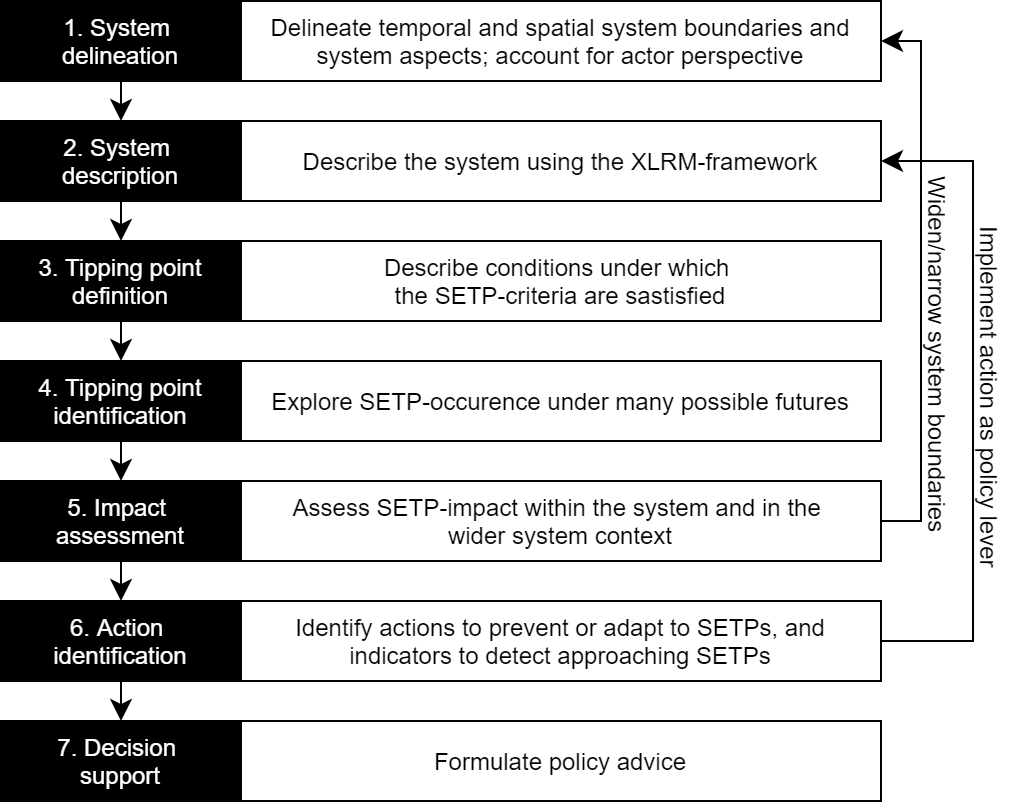

The diagram above was exported from draw.io. Its source (the exported page's mxGraphModel, read from the mxfile embedded in the PNG):
<mxGraphModel dx="1038" dy="620" grid="0" gridSize="10" guides="1" tooltips="1" connect="1" arrows="1" fold="1" page="1" pageScale="1" pageWidth="827" pageHeight="1169" background="#ffffff" math="0" shadow="0">
  <root>
    <mxCell id="0" />
    <mxCell id="1" parent="0" />
    <mxCell id="21" style="edgeStyle=orthogonalEdgeStyle;rounded=0;html=1;exitX=0.5;exitY=1;entryX=0.5;entryY=0;jettySize=auto;orthogonalLoop=1;endSize=8;" parent="1" source="5" target="6" edge="1">
      <mxGeometry relative="1" as="geometry" />
    </mxCell>
    <mxCell id="5" value="1. System&amp;nbsp;&lt;div&gt;delineation&lt;/div&gt;" style="rounded=0;whiteSpace=wrap;html=1;labelBackgroundColor=none;fillColor=#000000;fontColor=#FFFFFF;" parent="1" vertex="1">
      <mxGeometry x="160" y="80" width="120" height="40" as="geometry" />
    </mxCell>
    <mxCell id="22" style="edgeStyle=orthogonalEdgeStyle;rounded=0;html=1;exitX=0.5;exitY=1;entryX=0.5;entryY=0;endSize=8;jettySize=auto;orthogonalLoop=1;" parent="1" source="6" target="7" edge="1">
      <mxGeometry relative="1" as="geometry" />
    </mxCell>
    <mxCell id="6" value="2. System&amp;nbsp;&lt;div&gt;description&lt;/div&gt;" style="rounded=0;whiteSpace=wrap;html=1;labelBackgroundColor=none;fillColor=#000000;fontColor=#FFFFFF;" parent="1" vertex="1">
      <mxGeometry x="160" y="140" width="120" height="40" as="geometry" />
    </mxCell>
    <mxCell id="23" style="edgeStyle=orthogonalEdgeStyle;rounded=0;html=1;exitX=0.5;exitY=1;entryX=0.5;entryY=0;endSize=8;jettySize=auto;orthogonalLoop=1;" parent="1" source="7" target="8" edge="1">
      <mxGeometry relative="1" as="geometry" />
    </mxCell>
    <mxCell id="7" value="3. Tipping point definition" style="rounded=0;whiteSpace=wrap;html=1;labelBackgroundColor=none;fillColor=#000000;fontColor=#FFFFFF;" parent="1" vertex="1">
      <mxGeometry x="160" y="200" width="120" height="40" as="geometry" />
    </mxCell>
    <mxCell id="24" style="edgeStyle=orthogonalEdgeStyle;rounded=0;html=1;exitX=0.5;exitY=1;entryX=0.5;entryY=0;endSize=8;jettySize=auto;orthogonalLoop=1;" parent="1" source="8" target="9" edge="1">
      <mxGeometry relative="1" as="geometry" />
    </mxCell>
    <mxCell id="8" value="4. Tipping point&lt;div&gt;identification&lt;/div&gt;" style="rounded=0;whiteSpace=wrap;html=1;labelBackgroundColor=none;fillColor=#000000;fontColor=#FFFFFF;" parent="1" vertex="1">
      <mxGeometry x="160" y="260" width="120" height="40" as="geometry" />
    </mxCell>
    <mxCell id="25" style="edgeStyle=orthogonalEdgeStyle;rounded=0;html=1;exitX=0.5;exitY=1;entryX=0.5;entryY=0;endSize=8;jettySize=auto;orthogonalLoop=1;" parent="1" source="9" target="10" edge="1">
      <mxGeometry relative="1" as="geometry" />
    </mxCell>
    <mxCell id="9" value="5. Impact&amp;nbsp;&lt;div&gt;assessment&lt;/div&gt;" style="rounded=0;whiteSpace=wrap;html=1;labelBackgroundColor=none;fillColor=#000000;fontColor=#FFFFFF;" parent="1" vertex="1">
      <mxGeometry x="160" y="320" width="120" height="40" as="geometry" />
    </mxCell>
    <mxCell id="26" style="edgeStyle=orthogonalEdgeStyle;rounded=0;html=1;exitX=0.5;exitY=1;entryX=0.5;entryY=0;endSize=8;jettySize=auto;orthogonalLoop=1;" parent="1" source="10" target="11" edge="1">
      <mxGeometry relative="1" as="geometry" />
    </mxCell>
    <mxCell id="10" value="6. Action&amp;nbsp;&lt;div&gt;identification&lt;/div&gt;" style="rounded=0;whiteSpace=wrap;html=1;labelBackgroundColor=none;fillColor=#000000;fontColor=#FFFFFF;" parent="1" vertex="1">
      <mxGeometry x="160" y="380" width="120" height="40" as="geometry" />
    </mxCell>
    <mxCell id="11" value="7. Decision&amp;nbsp;&lt;div&gt;support&lt;/div&gt;" style="rounded=0;whiteSpace=wrap;html=1;labelBackgroundColor=none;fillColor=#000000;fontColor=#FFFFFF;" parent="1" vertex="1">
      <mxGeometry x="160" y="440" width="120" height="40" as="geometry" />
    </mxCell>
    <mxCell id="12" value="Delineate temporal and spatial system boundaries and system aspects; account for&amp;nbsp;&lt;span style=&quot;letter-spacing: 0px&quot;&gt;actor perspective&lt;/span&gt;" style="rounded=0;whiteSpace=wrap;html=1;" parent="1" vertex="1">
      <mxGeometry x="280" y="80" width="320" height="40" as="geometry" />
    </mxCell>
    <mxCell id="13" value="Describe the system using the XLRM-framework" style="rounded=0;whiteSpace=wrap;html=1;" parent="1" vertex="1">
      <mxGeometry x="280" y="140" width="320" height="40" as="geometry" />
    </mxCell>
    <mxCell id="14" value="Describe conditions under which&amp;nbsp;&lt;div&gt;the SETP-criteria are sastisfied&lt;/div&gt;" style="rounded=0;whiteSpace=wrap;html=1;" parent="1" vertex="1">
      <mxGeometry x="280" y="200" width="320" height="40" as="geometry" />
    </mxCell>
    <mxCell id="15" value="Explore SETP-occurence under many possible futures" style="rounded=0;whiteSpace=wrap;html=1;" parent="1" vertex="1">
      <mxGeometry x="280" y="260" width="320" height="40" as="geometry" />
    </mxCell>
    <mxCell id="36" style="edgeStyle=orthogonalEdgeStyle;rounded=0;html=1;exitX=1;exitY=0.5;entryX=1;entryY=0.5;endSize=8;jettySize=auto;orthogonalLoop=1;fontColor=#FFFFFF;" parent="1" source="16" target="12" edge="1">
      <mxGeometry relative="1" as="geometry" />
    </mxCell>
    <mxCell id="16" value="Assess SETP-impact within the system and in the&amp;nbsp;&lt;div&gt;wider system context&lt;/div&gt;" style="rounded=0;whiteSpace=wrap;html=1;" parent="1" vertex="1">
      <mxGeometry x="280" y="320" width="320" height="40" as="geometry" />
    </mxCell>
    <mxCell id="38" style="edgeStyle=orthogonalEdgeStyle;rounded=0;html=1;exitX=1;exitY=0.5;entryX=1;entryY=0.5;endSize=8;jettySize=auto;orthogonalLoop=1;fontColor=#FFFFFF;" parent="1" source="17" target="13" edge="1">
      <mxGeometry relative="1" as="geometry">
        <Array as="points">
          <mxPoint x="646" y="400" />
          <mxPoint x="646" y="160" />
        </Array>
      </mxGeometry>
    </mxCell>
    <mxCell id="17" value="&lt;span lang=&quot;EN-US&quot;&gt;Identify actions to prevent or adapt to SETPs, and indicators to detect approaching SETPs&lt;/span&gt;" style="rounded=0;whiteSpace=wrap;html=1;" parent="1" vertex="1">
      <mxGeometry x="280" y="380" width="320" height="40" as="geometry" />
    </mxCell>
    <mxCell id="18" value="Formulate policy advice" style="rounded=0;whiteSpace=wrap;html=1;" parent="1" vertex="1">
      <mxGeometry x="280" y="440" width="320" height="40" as="geometry" />
    </mxCell>
    <mxCell id="37" value="&lt;font color=&quot;#000000&quot;&gt;Widen/narrow system boundaries&lt;/font&gt;" style="text;html=1;resizable=0;points=[];autosize=1;align=left;verticalAlign=top;spacingTop=-4;fontColor=#FFFFFF;rotation=90;" parent="1" vertex="1">
      <mxGeometry x="538" y="253" width="188" height="13" as="geometry" />
    </mxCell>
    <mxCell id="39" value="&lt;font color=&quot;#000000&quot;&gt;Implement action as policy lever&lt;/font&gt;" style="text;html=1;resizable=0;points=[];autosize=1;align=left;verticalAlign=top;spacingTop=-4;fontColor=#FFFFFF;rotation=90;" parent="1" vertex="1">
      <mxGeometry x="567" y="274" width="181" height="14" as="geometry" />
    </mxCell>
  </root>
</mxGraphModel>